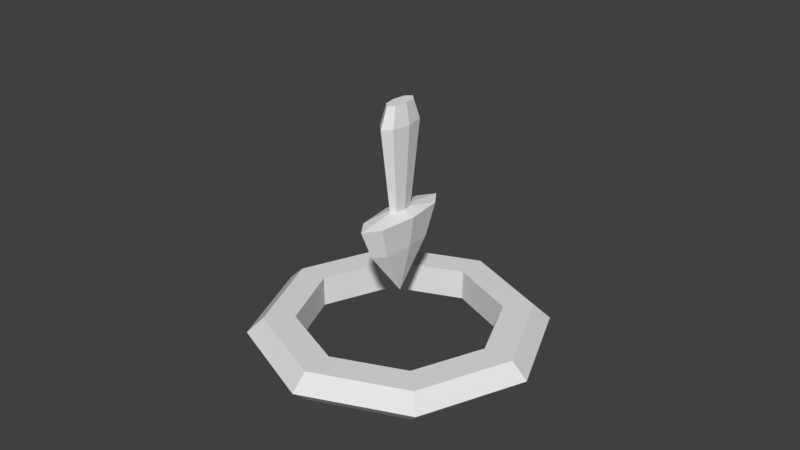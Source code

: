 # Source: MovementGizmo.blend  (saved by Blender 2.77.0; exported with 4.5.12 LTS)
import bpy
from mathutils import Matrix  # noqa: F401  (used for matrix-valued properties, if any)

bpy.ops.wm.read_factory_settings(use_empty=True)
scene = bpy.context.scene
scene.name = 'Scene'

# ---- collections
col_collection_1 = bpy.data.collections.new('Collection 1'); scene.collection.children.link(col_collection_1)

# ---- materials (node trees are filled in below, after node groups)
mat_material_001 = bpy.data.materials.new('Material.001')
mat_material_001.alpha_threshold = 0.0
mat_material_001.use_transparent_shadow = False
mat_material_001.roughness = 0.5

# ---- material node trees

# ---- world
world_world = bpy.data.worlds.new('World'); scene.world = world_world
world_world.color = (0.05088, 0.05088, 0.05088)
world_world.use_sun_shadow = False
world_world.sun_shadow_jitter_overblur = 0.0
world_world.cycles.sampling_method = 'MANUAL'

# ---- meshes
me_cylinder = bpy.data.meshes.new('Cylinder')
me_cylinder.from_pydata([(-3.977e-08, 0.1045, 1.035), (-3.625e-08, 0.1916, 1.655), (0.03095, 0.07392, 1.035), (0.05673, 0.1355, 1.655), (0.04377, 9.339e-10, 1.035), (0.08023, -4.004e-09, 1.655), (0.03095, -0.07392, 1.035), (0.05673, -0.1355, 1.655), (-4.36e-08, -0.1045, 1.035), (-4.327e-08, -0.1916, 1.655), (-0.03095, -0.07392, 1.035), (-0.05673, -0.1355, 1.655), (-0.04377, 6.75e-09, 1.035), (-0.08023, 6.657e-09, 1.655), (-0.03095, 0.07392, 1.035), (-0.05673, 0.1355, 1.655), (0.03847, 0.09188, 1.802), (-3.13e-08, 0.1299, 1.802), (0.0544, -3.199e-10, 1.802), (0.03847, -0.09188, 1.802), (-3.606e-08, -0.1299, 1.802), (-0.03847, -0.09188, 1.802), (-0.0544, 6.909e-09, 1.802), (-0.03847, 0.09188, 1.802), (-3.265e-08, 0.3963, 0.9978), (0.08318, 0.2802, 0.9978), (0.1176, -1.279e-08, 0.9978), (0.08318, -0.2802, 0.9978), (-4.293e-08, -0.3963, 0.9978), (-0.08318, -0.2802, 0.9978), (-0.1176, 9.255e-09, 0.9978), (-0.08318, 0.2802, 0.9978), (-2.709e-08, 0.2928, 0.7661), (0.06146, 0.207, 0.7661), (0.08692, -8.844e-09, 0.7661), (0.06146, -0.207, 0.7661), (-3.469e-08, -0.2928, 0.7661), (-0.06146, -0.207, 0.7661), (-0.08692, 7.446e-09, 0.7661), (-0.06146, 0.207, 0.7661), (-4.157e-08, 1.65e-09, 0.3946), (-3.393e-10, 0.9545, -0.01608), (6.338e-10, 1.085, 0.1029), (0.7673, 0.7673, 0.1029), (0.6749, 0.6749, -0.01608), (0.9545, -4.138e-08, -0.01608), (0.6749, -0.6749, -0.01608), (-8.378e-08, -0.9545, -0.01608), (-7.823e-08, -0.7394, -0.01608), (0.5228, -0.5228, -0.01608), (0.7394, -3.038e-08, -0.01608), (0.5228, 0.5228, -0.01608), (-1.359e-08, 0.7394, -0.01608), (-0.5228, 0.5228, -0.01608), (-0.7394, 1.076e-08, -0.01608), (-0.5228, -0.5228, -0.01608), (-0.6749, -0.6749, -0.01608), (-0.9545, 1.172e-08, -0.01608), (-0.6749, 0.6749, -0.01608), (-0.7673, 0.7673, 0.1029), (-3.328e-09, 0.9643, 0.2151), (0.6819, 0.6819, 0.2151), (1.085, -4.806e-08, 0.1029), (0.7673, -0.7673, 0.1029), (-9.423e-08, -1.085, 0.1029), (-0.7673, -0.7673, 0.1029), (-1.085, 1.231e-08, 0.1029), (-0.6819, 0.6819, 0.2151), (0.9643, -4.189e-08, 0.2151), (-0.9643, 1.177e-08, 0.2151), (-0.6819, -0.6819, 0.2151), (-8.763e-08, -0.9643, 0.2151), (-7.823e-08, -0.7394, 0.2151), (-0.5228, -0.5228, 0.2151), (-0.7394, 1.076e-08, 0.2151), (-0.5228, 0.5228, 0.2151), (-1.359e-08, 0.7394, 0.2151), (0.5228, 0.5228, 0.2151), (0.7394, -3.038e-08, 0.2151), (0.5228, -0.5228, 0.2151), (0.6819, -0.6819, 0.2151)], [], [(0, 1, 3, 2), (2, 3, 5, 4), (4, 5, 7, 6), (6, 7, 9, 8), (8, 9, 11, 10), (10, 11, 13, 12), (9, 7, 19, 20), (12, 13, 15, 14), (14, 15, 1, 0), (8, 10, 29, 28), (16, 17, 23, 22, 21, 20, 19, 18), (15, 13, 22, 23), (5, 3, 16, 18), (11, 9, 20, 21), (1, 15, 23, 17), (3, 1, 17, 16), (7, 5, 18, 19), (13, 11, 21, 22), (30, 31, 39, 38), (14, 0, 24, 31), (0, 2, 25, 24), (4, 6, 27, 26), (10, 12, 30, 29), (6, 8, 28, 27), (12, 14, 31, 30), (2, 4, 26, 25), (33, 34, 40), (28, 29, 37, 36), (26, 27, 35, 34), (24, 25, 33, 32), (31, 24, 32, 39), (29, 30, 38, 37), (27, 28, 36, 35), (25, 26, 34, 33), (38, 39, 40), (36, 37, 40), (34, 35, 40), (32, 33, 40), (39, 32, 40), (37, 38, 40), (35, 36, 40), (41, 42, 43, 44), (41, 44, 45, 46, 47, 48, 49, 50, 51, 52), (41, 52, 53, 54, 55, 48, 47, 56, 57, 58), (58, 59, 42, 41), (43, 42, 60, 61), (44, 43, 62, 45), (45, 62, 63, 46), (46, 63, 64, 47), (47, 64, 65, 56), (56, 65, 66, 57), (57, 66, 59, 58), (42, 59, 67, 60), (62, 43, 61, 68), (60, 67, 69, 70, 71, 72, 73, 74, 75, 76), (61, 60, 76, 77, 78, 79, 72, 71, 80, 68), (63, 62, 68, 80), (64, 63, 80, 71), (65, 64, 71, 70), (66, 65, 70, 69), (59, 66, 69, 67), (52, 51, 77, 76), (53, 52, 76, 75), (51, 50, 78, 77), (54, 53, 75, 74), (50, 49, 79, 78), (55, 54, 74, 73), (49, 48, 72, 79), (48, 55, 73, 72)])
_uv = me_cylinder.uv_layers.new(name='UVMap')
_uv.uv.foreach_set('vector', [0.7751, 0.6847, 0.7751, 0.9106, 0.7599, 0.9106, 0.7599, 0.6847, 0.7599, 0.6847, 0.7599, 0.9106, 0.7236, 0.9106, 0.7236, 0.6847, 0.7236, 0.6847, 0.7236, 0.9106, 0.6844, 0.9106, 0.6844, 0.6847, 0.6844, 0.6847, 0.6844, 0.9106, 0.6618, 0.9106, 0.6618, 0.6847, 0.8884, 0.6847, 0.8884, 0.9106, 0.8658, 0.9106, 0.8658, 0.6847, 0.8658, 0.6847, 0.8658, 0.9106, 0.8266, 0.9106, 0.8266, 0.6847, 0.6618, 0.9106, 0.6844, 0.9106, 0.6844, 0.9633, 0.6618, 0.9633, 0.8266, 0.6847, 0.8266, 0.9106, 0.7903, 0.9106, 0.7903, 0.6847, 0.7903, 0.6847, 0.7903, 0.9106, 0.7751, 0.9106, 0.7751, 0.6847, 0.8884, 0.6847, 0.8658, 0.6847, 0.8658, 0.6515, 0.8884, 0.6515, 0.4961, 0.5517, 0.5542, 0.492, 0.6145, 0.5494, 0.6417, 0.6902, 0.6199, 0.832, 0.5619, 0.8917, 0.5016, 0.8343, 0.4743, 0.6935, 0.7903, 0.9106, 0.8266, 0.9106, 0.8266, 0.9633, 0.7903, 0.9633, 0.7236, 0.9106, 0.7599, 0.9106, 0.7599, 0.9633, 0.7236, 0.9633, 0.8658, 0.9106, 0.8884, 0.9106, 0.8884, 0.9633, 0.8658, 0.9633, 0.7751, 0.9106, 0.7903, 0.9106, 0.7903, 0.9633, 0.7751, 0.9633, 0.7599, 0.9106, 0.7751, 0.9106, 0.7751, 0.9633, 0.7599, 0.9633, 0.6844, 0.9106, 0.7236, 0.9106, 0.7236, 0.9633, 0.6844, 0.9633, 0.8266, 0.9106, 0.8658, 0.9106, 0.8658, 0.9633, 0.8266, 0.9633, 0.8266, 0.6515, 0.7903, 0.6515, 0.7903, 0.6004, 0.8266, 0.6004, 0.7903, 0.6847, 0.7751, 0.6847, 0.7751, 0.6515, 0.7903, 0.6515, 0.7751, 0.6847, 0.7599, 0.6847, 0.7599, 0.6515, 0.7751, 0.6515, 0.7236, 0.6847, 0.6844, 0.6847, 0.6844, 0.6515, 0.7236, 0.6515, 0.8658, 0.6847, 0.8266, 0.6847, 0.8266, 0.6515, 0.8658, 0.6515, 0.6844, 0.6847, 0.6618, 0.6847, 0.6618, 0.6515, 0.6844, 0.6515, 0.8266, 0.6847, 0.7903, 0.6847, 0.7903, 0.6515, 0.8266, 0.6515, 0.7599, 0.6847, 0.7236, 0.6847, 0.7236, 0.6515, 0.7599, 0.6515, 0.7599, 0.6004, 0.7236, 0.6004, 0.7751, 0.5246, 0.8884, 0.6515, 0.8658, 0.6515, 0.8658, 0.6004, 0.8884, 0.6004, 0.7236, 0.6515, 0.6844, 0.6515, 0.6844, 0.6004, 0.7236, 0.6004, 0.7751, 0.6515, 0.7599, 0.6515, 0.7599, 0.6004, 0.7751, 0.6004, 0.7903, 0.6515, 0.7751, 0.6515, 0.7751, 0.6004, 0.7903, 0.6004, 0.8658, 0.6515, 0.8266, 0.6515, 0.8266, 0.6004, 0.8658, 0.6004, 0.6844, 0.6515, 0.6618, 0.6515, 0.6618, 0.6004, 0.6844, 0.6004, 0.7599, 0.6515, 0.7236, 0.6515, 0.7236, 0.6004, 0.7599, 0.6004, 0.8266, 0.6004, 0.7903, 0.6004, 0.7751, 0.5246, 0.8884, 0.6004, 0.8658, 0.6004, 0.7751, 0.5246, 0.7236, 0.6004, 0.6844, 0.6004, 0.7751, 0.5246, 0.7751, 0.6004, 0.7599, 0.6004, 0.7751, 0.5246, 0.7903, 0.6004, 0.7751, 0.6004, 0.7751, 0.5246, 0.8658, 0.6004, 0.8266, 0.6004, 0.7751, 0.5246, 0.6844, 0.6004, 0.6618, 0.6004, 0.7751, 0.5246, 0.3289, 0.06035, 0.3455, 0.02265, 0.4782, 0.1581, 0.4399, 0.1729, 0.3289, 0.06035, 0.4399, 0.1729, 0.4391, 0.33, 0.3278, 0.4398, 0.171, 0.4404, 0.1891, 0.3969, 0.3103, 0.3973, 0.3961, 0.312, 0.3966, 0.1907, 0.3106, 0.1043, 0.3289, 0.06035, 0.3106, 0.1043, 0.1887, 0.1042, 0.1032, 0.1902, 0.1033, 0.3112, 0.1891, 0.3969, 0.171, 0.4404, 0.06085, 0.3288, 0.06009, 0.1724, 0.1708, 0.06084, 0.1708, 0.06084, 0.1558, 0.02263, 0.3455, 0.02265, 0.3289, 0.06035, 0.8523, 0.4767, 0.6643, 0.4786, 0.6782, 0.4429, 0.837, 0.4418, 0.4399, 0.1729, 0.4782, 0.1581, 0.4764, 0.3466, 0.4391, 0.33, 0.4391, 0.33, 0.4764, 0.3466, 0.3425, 0.4778, 0.3278, 0.4398, 0.3278, 0.4398, 0.3425, 0.4778, 0.1546, 0.4778, 0.171, 0.4404, 0.171, 0.4404, 0.1546, 0.4778, 0.02292, 0.3437, 0.06085, 0.3288, 0.06085, 0.3288, 0.02292, 0.3437, 0.02266, 0.1562, 0.06009, 0.1724, 0.06009, 0.1724, 0.02266, 0.1562, 0.1558, 0.02263, 0.1708, 0.06084, 0.6643, 0.4786, 0.5306, 0.345, 0.5657, 0.3297, 0.6782, 0.4429, 0.9847, 0.3444, 0.8523, 0.4767, 0.837, 0.4418, 0.9492, 0.3304, 0.6782, 0.4429, 0.5657, 0.3297, 0.5661, 0.1709, 0.6784, 0.05944, 0.8372, 0.05835, 0.8182, 0.1041, 0.6968, 0.104, 0.6112, 0.1895, 0.611, 0.3109, 0.6972, 0.3971, 0.837, 0.4418, 0.6782, 0.4429, 0.6972, 0.3971, 0.8186, 0.3973, 0.9042, 0.3118, 0.9044, 0.1903, 0.8182, 0.1041, 0.8372, 0.05835, 0.9497, 0.1715, 0.9492, 0.3304, 0.9848, 0.1562, 0.9847, 0.3444, 0.9492, 0.3304, 0.9497, 0.1715, 0.8511, 0.02263, 0.9848, 0.1562, 0.9497, 0.1715, 0.8372, 0.05835, 0.6631, 0.02457, 0.8511, 0.02263, 0.8372, 0.05835, 0.6784, 0.05944, 0.5306, 0.1569, 0.6631, 0.02457, 0.6784, 0.05944, 0.5661, 0.1709, 0.5306, 0.345, 0.5306, 0.1569, 0.5661, 0.1709, 0.5657, 0.3297, 0.3175, 0.5576, 0.4478, 0.6748, 0.3882, 0.7074, 0.2948, 0.6205, 0.1437, 0.5576, 0.3175, 0.5576, 0.2948, 0.6205, 0.1713, 0.6205, 0.4478, 0.6748, 0.4527, 0.8495, 0.3881, 0.8272, 0.3882, 0.7074, 0.02002, 0.6757, 0.1437, 0.5576, 0.1713, 0.6205, 0.08471, 0.6975, 0.4527, 0.8495, 0.3282, 0.9734, 0.299, 0.9111, 0.3881, 0.8272, 0.02439, 0.8509, 0.02002, 0.6757, 0.08471, 0.6975, 0.08563, 0.8199, 0.3282, 0.9734, 0.1515, 0.9734, 0.174, 0.9082, 0.299, 0.9111, 0.1515, 0.9734, 0.02439, 0.8509, 0.08563, 0.8199, 0.174, 0.9082])
_ca = me_cylinder.color_attributes.new('Col', 'BYTE_COLOR', 'CORNER')
_ca.data.foreach_set('color', [1.0, 1.0, 1.0, 1.0, 1.0, 1.0, 1.0, 1.0, 1.0, 1.0, 1.0, 1.0, 1.0, 1.0, 1.0, 1.0, 1.0, 1.0, 1.0, 1.0, 1.0, 1.0, 1.0, 1.0, 1.0, 1.0, 1.0, 1.0, 1.0, 1.0, 1.0, 1.0, 1.0, 1.0, 1.0, 1.0, 1.0, 1.0, 1.0, 1.0, 1.0, 1.0, 1.0, 1.0, 1.0, 1.0, 1.0, 1.0, 1.0, 1.0, 1.0, 1.0, 1.0, 1.0, 1.0, 1.0, 1.0, 1.0, 1.0, 1.0, 1.0, 1.0, 1.0, 1.0, 1.0, 1.0, 1.0, 1.0, 1.0, 1.0, 1.0, 1.0, 1.0, 1.0, 1.0, 1.0, 1.0, 1.0, 1.0, 1.0, 1.0, 1.0, 1.0, 1.0, 1.0, 1.0, 1.0, 1.0, 1.0, 1.0, 1.0, 1.0, 1.0, 1.0, 1.0, 1.0, 1.0, 1.0, 1.0, 1.0, 1.0, 1.0, 1.0, 1.0, 1.0, 1.0, 1.0, 1.0, 1.0, 1.0, 1.0, 1.0, 1.0, 1.0, 1.0, 1.0, 1.0, 1.0, 1.0, 1.0, 1.0, 1.0, 1.0, 1.0, 1.0, 1.0, 1.0, 1.0, 1.0, 1.0, 1.0, 1.0, 1.0, 1.0, 1.0, 1.0, 1.0, 1.0, 1.0, 1.0, 1.0, 1.0, 1.0, 1.0, 1.0, 1.0, 1.0, 1.0, 1.0, 1.0, 1.0, 1.0, 1.0, 1.0, 1.0, 1.0, 1.0, 1.0, 1.0, 1.0, 1.0, 1.0, 1.0, 1.0, 1.0, 1.0, 1.0, 1.0, 1.0, 1.0, 1.0, 1.0, 1.0, 1.0, 1.0, 1.0, 1.0, 1.0, 1.0, 1.0, 1.0, 1.0, 1.0, 1.0, 1.0, 1.0, 1.0, 1.0, 1.0, 1.0, 1.0, 1.0, 1.0, 1.0, 1.0, 1.0, 1.0, 1.0, 1.0, 1.0, 1.0, 1.0, 1.0, 1.0, 1.0, 1.0, 1.0, 1.0, 1.0, 1.0, 1.0, 1.0, 1.0, 1.0, 1.0, 1.0, 1.0, 1.0, 1.0, 1.0, 1.0, 1.0, 1.0, 1.0, 1.0, 1.0, 1.0, 1.0, 1.0, 1.0, 1.0, 1.0, 1.0, 1.0, 1.0, 1.0, 1.0, 1.0, 1.0, 1.0, 1.0, 1.0, 1.0, 1.0, 1.0, 1.0, 1.0, 1.0, 1.0, 1.0, 1.0, 1.0, 1.0, 1.0, 1.0, 1.0, 1.0, 1.0, 1.0, 1.0, 1.0, 1.0, 1.0, 1.0, 1.0, 1.0, 1.0, 1.0, 1.0, 1.0, 1.0, 1.0, 1.0, 1.0, 1.0, 1.0, 1.0, 1.0, 1.0, 1.0, 1.0, 1.0, 1.0, 1.0, 1.0, 1.0, 1.0, 1.0, 1.0, 1.0, 1.0, 1.0, 1.0, 1.0, 1.0, 1.0, 1.0, 1.0, 1.0, 1.0, 1.0, 1.0, 1.0, 1.0, 1.0, 1.0, 1.0, 1.0, 1.0, 1.0, 1.0, 1.0, 1.0, 1.0, 1.0, 1.0, 1.0, 1.0, 1.0, 1.0, 1.0, 1.0, 1.0, 1.0, 1.0, 1.0, 1.0, 1.0, 1.0, 1.0, 1.0, 1.0, 1.0, 1.0, 1.0, 1.0, 1.0, 1.0, 1.0, 1.0, 1.0, 1.0, 1.0, 1.0, 1.0, 1.0, 1.0, 1.0, 1.0, 1.0, 1.0, 1.0, 1.0, 1.0, 1.0, 1.0, 1.0, 1.0, 1.0, 1.0, 1.0, 1.0, 1.0, 1.0, 1.0, 1.0, 1.0, 1.0, 1.0, 1.0, 1.0, 1.0, 1.0, 1.0, 1.0, 1.0, 1.0, 1.0, 1.0, 1.0, 1.0, 1.0, 1.0, 1.0, 1.0, 1.0, 1.0, 1.0, 1.0, 1.0, 1.0, 1.0, 1.0, 1.0, 1.0, 1.0, 1.0, 1.0, 1.0, 1.0, 1.0, 1.0, 1.0, 1.0, 1.0, 1.0, 1.0, 1.0, 1.0, 1.0, 1.0, 1.0, 1.0, 1.0, 1.0, 1.0, 1.0, 1.0, 1.0, 1.0, 1.0, 1.0, 1.0, 1.0, 1.0, 1.0, 1.0, 1.0, 1.0, 1.0, 1.0, 1.0, 1.0, 1.0, 1.0, 1.0, 1.0, 1.0, 1.0, 1.0, 1.0, 1.0, 1.0, 1.0, 1.0, 1.0, 1.0, 1.0, 1.0, 1.0, 1.0, 1.0, 1.0, 1.0, 1.0, 1.0, 1.0, 1.0, 1.0, 1.0, 1.0, 1.0, 1.0, 1.0, 1.0, 1.0, 1.0, 1.0, 1.0, 1.0, 1.0, 1.0, 1.0, 1.0, 1.0, 1.0, 1.0, 1.0, 1.0, 1.0, 1.0, 1.0, 1.0, 1.0, 1.0, 1.0, 1.0, 1.0, 1.0, 1.0, 1.0, 1.0, 1.0, 1.0, 1.0, 1.0, 1.0, 1.0, 1.0, 1.0, 1.0, 1.0, 1.0, 1.0, 1.0, 1.0, 1.0, 1.0, 1.0, 1.0, 1.0, 1.0, 1.0, 1.0, 1.0, 1.0, 1.0, 1.0, 1.0, 1.0, 1.0, 1.0, 1.0, 1.0, 1.0, 1.0, 1.0, 1.0, 1.0, 1.0, 1.0, 1.0, 1.0, 1.0, 1.0, 1.0, 1.0, 1.0, 1.0, 1.0, 1.0, 1.0, 1.0, 1.0, 1.0, 1.0, 1.0, 1.0, 1.0, 1.0, 1.0, 1.0, 1.0, 1.0, 1.0, 1.0, 1.0, 1.0, 1.0, 1.0, 1.0, 1.0, 1.0, 1.0, 1.0, 1.0, 1.0, 1.0, 1.0, 1.0, 1.0, 1.0, 1.0, 1.0, 1.0, 1.0, 1.0, 1.0, 1.0, 1.0, 1.0, 1.0, 1.0, 1.0, 1.0, 1.0, 1.0, 1.0, 1.0, 1.0, 1.0, 1.0, 1.0, 1.0, 1.0, 1.0, 1.0, 1.0, 1.0, 1.0, 1.0, 1.0, 1.0, 1.0, 1.0, 1.0, 1.0, 1.0, 1.0, 1.0, 1.0, 1.0, 1.0, 1.0, 1.0, 1.0, 1.0, 1.0, 1.0, 1.0, 1.0, 1.0, 1.0, 1.0, 1.0, 1.0, 1.0, 1.0, 1.0, 1.0, 1.0, 1.0, 1.0, 1.0, 1.0, 1.0, 1.0, 1.0, 1.0, 1.0, 1.0, 1.0, 1.0, 1.0, 1.0, 1.0, 1.0, 1.0, 1.0, 1.0, 1.0, 1.0, 1.0, 1.0, 1.0, 1.0, 1.0, 1.0, 1.0, 1.0, 1.0, 1.0, 1.0, 1.0, 1.0, 1.0, 1.0, 1.0, 1.0, 1.0, 1.0, 1.0, 1.0, 1.0, 1.0, 1.0, 1.0, 1.0, 1.0, 1.0, 1.0, 1.0, 1.0, 1.0, 1.0, 1.0, 1.0, 1.0, 1.0, 1.0, 1.0, 1.0, 1.0, 1.0, 1.0, 1.0, 1.0, 1.0, 1.0, 1.0, 1.0, 1.0, 1.0, 1.0, 1.0, 1.0, 1.0, 1.0, 1.0, 1.0, 1.0, 1.0, 1.0, 1.0, 1.0, 1.0, 1.0, 1.0, 1.0, 1.0, 1.0, 1.0, 1.0, 1.0, 1.0, 1.0, 1.0, 1.0, 1.0, 1.0, 1.0, 1.0, 1.0, 1.0, 1.0, 1.0, 1.0, 1.0, 1.0, 1.0, 1.0, 1.0, 1.0, 1.0, 1.0, 1.0, 1.0, 1.0, 1.0, 1.0, 1.0, 1.0, 1.0, 1.0, 1.0, 1.0, 1.0, 1.0, 1.0, 1.0, 1.0, 1.0, 1.0, 1.0, 1.0, 1.0, 1.0, 1.0, 1.0, 1.0, 1.0, 1.0, 1.0, 1.0, 1.0, 1.0, 1.0, 1.0, 1.0, 1.0, 1.0, 1.0, 1.0, 1.0, 1.0, 1.0, 1.0, 1.0, 1.0, 1.0, 1.0, 1.0, 1.0, 1.0, 1.0, 1.0, 1.0, 1.0, 1.0, 1.0, 1.0, 1.0, 1.0, 1.0, 1.0, 1.0, 1.0, 1.0, 1.0, 1.0, 1.0, 1.0, 1.0, 1.0, 1.0, 1.0, 1.0, 1.0, 1.0, 1.0, 1.0, 1.0, 1.0, 1.0, 1.0, 1.0, 1.0, 1.0, 1.0, 1.0, 1.0, 1.0, 1.0, 1.0, 1.0, 1.0, 1.0, 1.0, 1.0, 1.0, 1.0, 1.0, 1.0, 1.0, 1.0, 1.0, 1.0, 1.0, 1.0, 1.0, 1.0, 1.0, 1.0, 1.0, 1.0, 1.0, 1.0, 1.0, 1.0, 1.0, 1.0, 1.0, 1.0, 1.0, 1.0, 1.0, 1.0, 1.0, 1.0, 1.0, 1.0, 1.0, 1.0, 1.0, 1.0, 1.0, 1.0, 1.0, 1.0, 1.0, 1.0, 1.0, 1.0, 1.0, 1.0, 1.0, 1.0, 1.0, 1.0, 1.0, 1.0, 1.0, 1.0, 1.0, 1.0, 1.0, 1.0, 1.0, 1.0, 1.0, 1.0, 1.0, 1.0, 1.0, 1.0, 1.0, 1.0, 1.0, 1.0, 1.0, 1.0, 1.0, 1.0, 1.0, 1.0, 1.0, 1.0, 1.0, 1.0, 1.0, 1.0, 1.0, 1.0, 1.0, 1.0, 1.0, 1.0, 1.0, 1.0, 1.0, 1.0, 1.0, 1.0, 1.0, 1.0, 1.0, 1.0, 1.0, 1.0, 1.0, 1.0, 1.0, 1.0, 1.0, 1.0, 1.0, 1.0, 1.0, 1.0, 1.0, 1.0, 1.0, 1.0, 1.0, 1.0, 1.0, 1.0, 1.0, 1.0, 1.0, 1.0, 1.0, 1.0, 1.0, 1.0, 1.0, 1.0, 1.0, 1.0, 1.0, 1.0, 1.0, 1.0, 1.0, 1.0, 1.0, 1.0, 1.0, 1.0, 1.0, 1.0, 1.0, 1.0, 1.0, 1.0, 1.0, 1.0, 1.0, 1.0, 1.0, 1.0, 1.0, 1.0, 1.0, 1.0, 1.0, 1.0, 1.0, 1.0, 1.0, 1.0, 1.0, 1.0, 1.0, 1.0, 1.0, 1.0, 1.0, 1.0, 1.0, 1.0, 1.0, 1.0, 1.0, 1.0, 1.0, 1.0, 1.0, 1.0, 1.0, 1.0, 1.0, 1.0, 1.0, 1.0, 1.0, 1.0, 1.0, 1.0, 1.0, 1.0, 1.0, 1.0, 1.0, 1.0, 1.0, 1.0, 1.0, 1.0, 1.0, 1.0, 1.0, 1.0, 1.0, 1.0, 1.0, 1.0, 1.0, 1.0, 1.0, 1.0, 1.0, 1.0, 1.0, 1.0, 1.0, 1.0, 1.0, 1.0, 1.0, 1.0, 1.0, 1.0, 1.0, 1.0, 1.0, 1.0, 1.0, 1.0, 1.0, 1.0, 1.0, 1.0, 1.0, 1.0, 1.0, 1.0, 1.0, 1.0, 1.0, 1.0, 1.0, 1.0, 1.0, 1.0, 1.0, 1.0, 1.0, 1.0, 1.0, 1.0, 1.0, 1.0, 1.0, 1.0, 1.0, 1.0, 1.0, 1.0, 1.0, 1.0, 1.0, 1.0, 1.0, 1.0, 1.0, 1.0, 1.0, 1.0, 1.0, 1.0, 1.0, 1.0, 1.0, 1.0, 1.0, 1.0, 1.0, 1.0, 1.0, 1.0, 1.0, 1.0, 1.0, 1.0, 1.0, 1.0, 1.0, 1.0, 1.0, 1.0, 1.0, 1.0, 1.0, 1.0, 1.0, 1.0, 1.0, 1.0, 1.0, 1.0, 1.0, 1.0, 1.0, 1.0, 1.0, 1.0, 1.0, 1.0, 1.0, 1.0, 1.0, 1.0, 1.0, 1.0, 1.0, 1.0, 1.0, 1.0, 1.0, 1.0, 1.0, 1.0, 1.0, 1.0, 1.0, 1.0, 1.0, 1.0, 1.0, 1.0, 1.0, 1.0, 1.0, 1.0, 1.0, 1.0, 1.0, 1.0, 1.0, 1.0, 1.0, 1.0, 1.0])
me_cylinder.materials.append(mat_material_001)
me_cylinder.use_remesh_preserve_volume = False
me_cylinder.use_remesh_preserve_attributes = False
me_cylinder.use_mirror_vertex_groups = False
me_cylinder.use_paint_bone_selection = False
me_cylinder.use_paint_mask_vertex = True
me_cylinder.update()
arm_armature_001 = bpy.data.armatures.new('Armature.001')  # bones are not reproduced

# ---- objects
ob_armature = bpy.data.objects.new('Armature', arm_armature_001)
ob_cylinder = bpy.data.objects.new('Cylinder', me_cylinder)

# ---- transforms, parenting, visibility, modifiers, constraints
ob_armature.location = (0.0, 0.0, 0.0)
ob_armature.show_in_front = True
ob_armature.lineart.crease_threshold = 0.0
ob_cylinder.parent = ob_armature
ob_cylinder.location = (0.0, 0.0, 0.0)
ob_cylinder.lineart.crease_threshold = 0.0
_vg = ob_cylinder.vertex_groups.new(name='Bone')
_vg.add([41, 42, 43, 44, 45, 46, 47, 48, 49, 50, 51, 52, 53, 54, 55, 56, 57, 58, 59, 60, 61, 62, 63, 64, 65, 66, 67, 68, 69, 70, 71, 72, 73, 74, 75, 76, 77, 78, 79, 80], 1.0, 'REPLACE')
_vg = ob_cylinder.vertex_groups.new(name='Bone.001')
_vg.add([24, 25, 26, 27, 28, 29, 30, 31, 32, 33, 34, 35, 36, 37, 38, 39, 40], 1.0, 'REPLACE')
_vg = ob_cylinder.vertex_groups.new(name='Bone.002')
_vg.add([0, 1, 2, 3, 4, 5, 6, 7, 8, 9, 10, 11, 12, 13, 14, 15, 16, 17, 18, 19, 20, 21, 22, 23], 1.0, 'REPLACE')
_m = ob_cylinder.modifiers.new('Armature', 'ARMATURE')
_m.object = ob_armature

# ---- collection membership
col_collection_1.objects.link(ob_armature)
col_collection_1.objects.link(ob_cylinder)

# ---- scene / render settings (as saved in the file)
scene.frame_start = 0; scene.frame_end = 136; scene.frame_set(26)
scene.render.engine = 'BLENDER_EEVEE_NEXT'
scene.render.resolution_percentage = 50
scene.render.dither_intensity = 0.0
scene.cycles.use_denoising = False
scene.cycles.samples = 128
scene.cycles.sampling_pattern = 'TABULATED_SOBOL'
scene.cycles.light_sampling_threshold = 0.0
scene.cycles.use_adaptive_sampling = False
scene.cycles.use_light_tree = False
scene.cycles.blur_glossy = 0.0
scene.cycles.sample_clamp_indirect = 0.0
scene.view_settings.view_transform = 'Standard'
bpy.context.view_layer.update()

# ---- added for rendering (the .blend has no active camera and no usable light): camera, sun
cam_auto = bpy.data.cameras.new('AutoCamera')
cam_auto.lens = 50.0
cam_auto.sensor_width = 36.0
cam_auto.clip_end = 1000.0
ob_auto_camera = bpy.data.objects.new('AutoCamera', cam_auto)
scene.collection.objects.link(ob_auto_camera)
ob_auto_camera.location = (4.30851, -5.17021, 4.34998)
ob_auto_camera.rotation_euler = (1.09748, -7.21219e-08, 0.694738)
scene.camera = ob_auto_camera
light_auto_sun = bpy.data.lights.new('AutoSun', 'SUN')
light_auto_sun.energy = 3.0
light_auto_sun.angle = 0.0523599
ob_auto_sun = bpy.data.objects.new('AutoSun', light_auto_sun)
scene.collection.objects.link(ob_auto_sun)
ob_auto_sun.rotation_euler = (0.872665, 0.174533, 0.523599)
bpy.context.view_layer.update()
